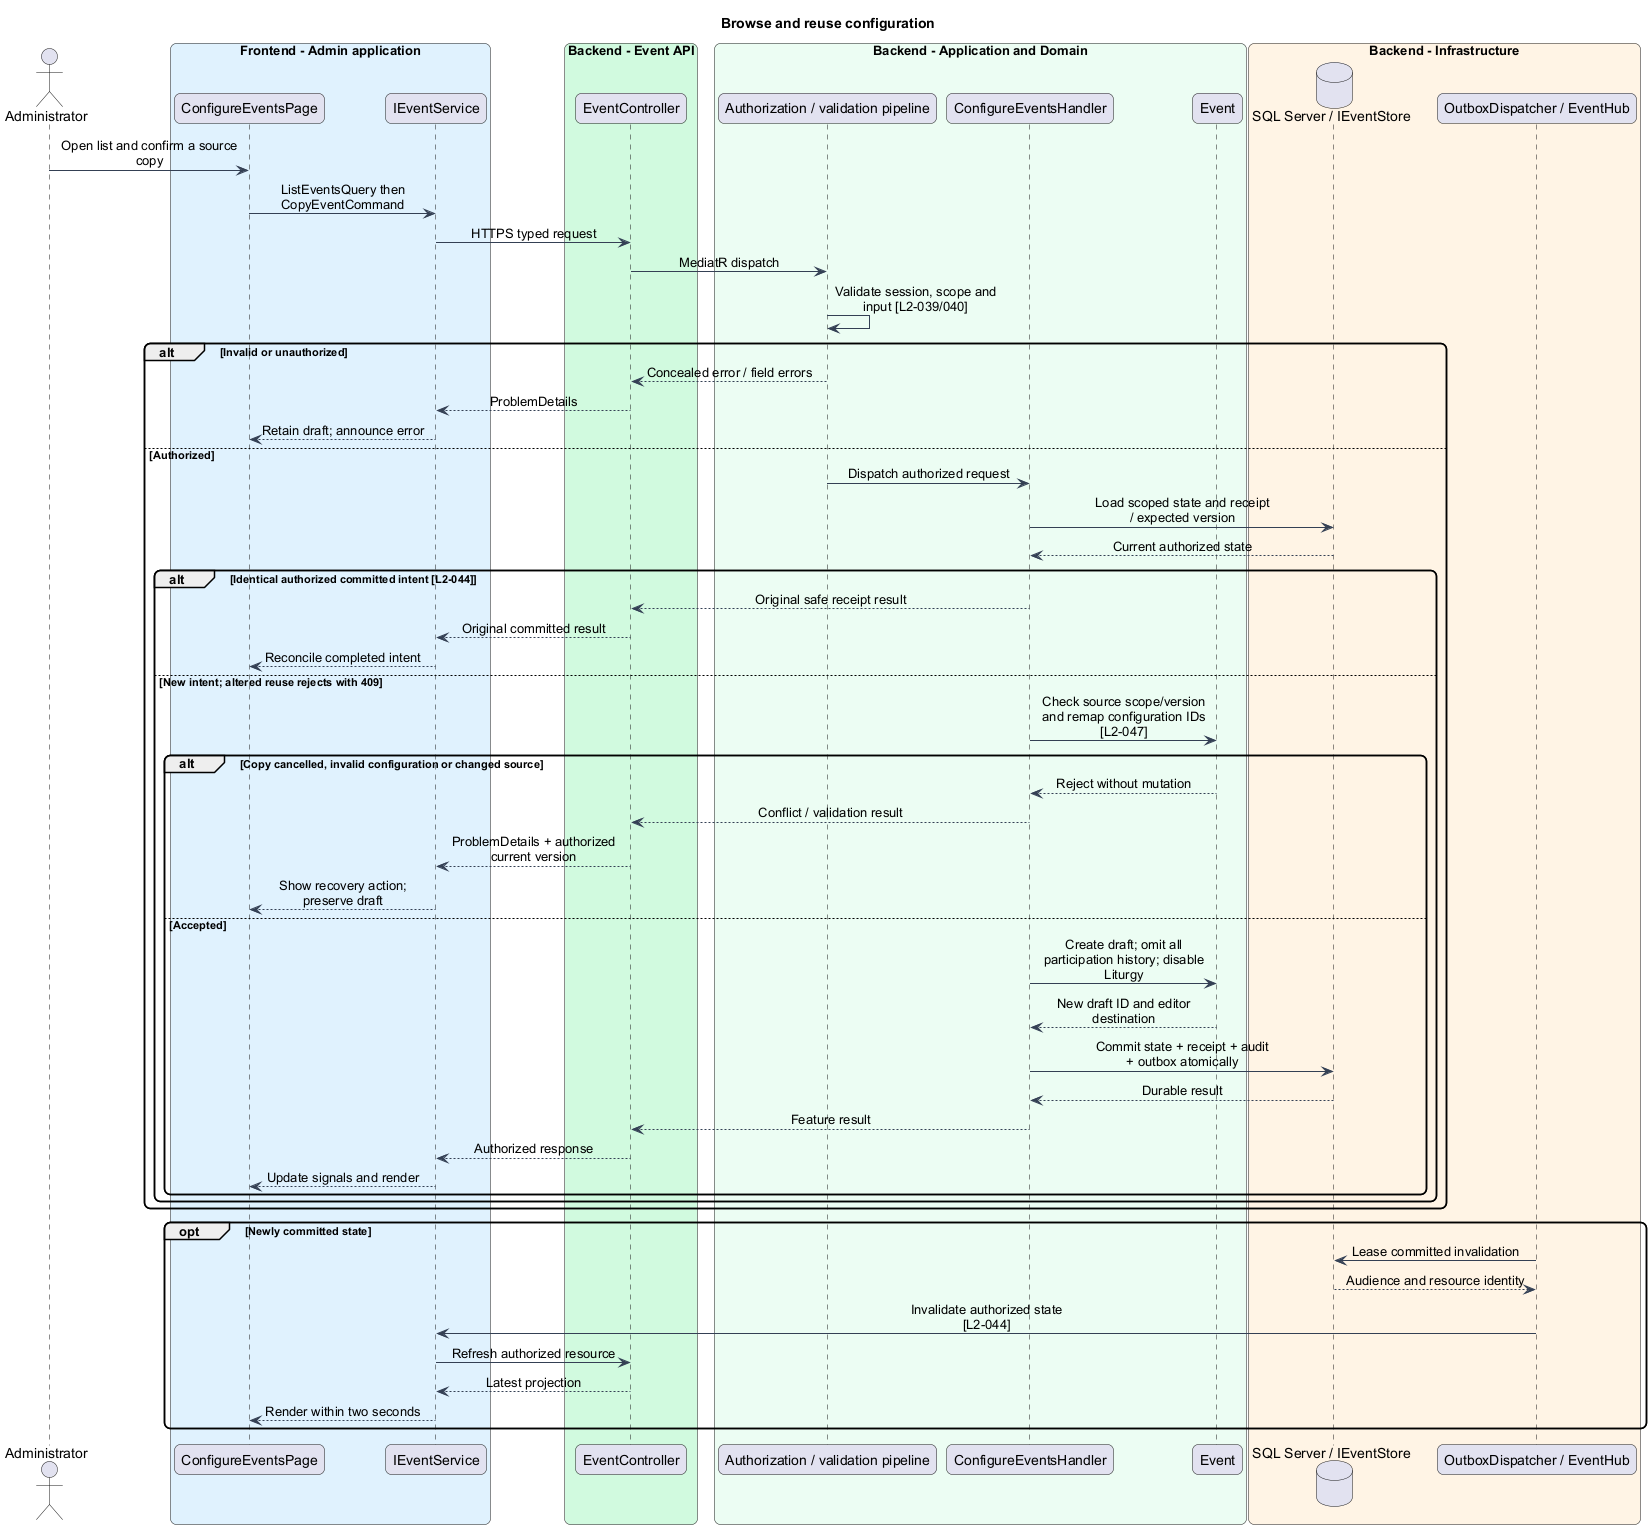

The diagram above was rendered by PlantUML. Its source (embedded in the PNG):
@startuml
skinparam backgroundColor #FFFFFF
skinparam shadowing false
skinparam roundcorner 12
skinparam defaultFontName Arial
skinparam ArrowColor #344054
skinparam classBackgroundColor #F9FAFB
skinparam classBorderColor #344054
skinparam sequenceMessageAlign center
skinparam maxMessageSize 180
title Browse and reuse configuration
actor "Administrator" as actor
box "Frontend - Admin application" #E0F2FE
participant "ConfigureEventsPage" as page
participant "IEventService" as client
end box
box "Backend - Event API" #D1FADF
participant "EventController" as controller
end box
box "Backend - Application and Domain" #ECFDF3
participant "Authorization / validation pipeline" as gate
participant "ConfigureEventsHandler" as handler
participant "Event" as entity
end box
box "Backend - Infrastructure" #FFF4E5
database "SQL Server / IEventStore" as db
participant "OutboxDispatcher / EventHub" as push
end box
actor -> page : Open list and confirm a source copy
page -> client : ListEventsQuery then CopyEventCommand
client -> controller : HTTPS typed request
controller -> gate : MediatR dispatch
gate -> gate : Validate session, scope and input [L2-039/040]
alt Invalid or unauthorized
gate --> controller : Concealed error / field errors
controller --> client : ProblemDetails
client --> page : Retain draft; announce error
else Authorized
gate -> handler : Dispatch authorized request
handler -> db : Load scoped state and receipt / expected version
db --> handler : Current authorized state
alt Identical authorized committed intent [L2-044]
handler --> controller : Original safe receipt result
controller --> client : Original committed result
client --> page : Reconcile completed intent
else New intent; altered reuse rejects with 409
handler -> entity : Check source scope/version and remap configuration IDs [L2-047]
alt Copy cancelled, invalid configuration or changed source
entity --> handler : Reject without mutation
handler --> controller : Conflict / validation result
controller --> client : ProblemDetails + authorized current version
client --> page : Show recovery action; preserve draft
else Accepted
handler -> entity : Create draft; omit all participation history; disable Liturgy
entity --> handler : New draft ID and editor destination
handler -> db : Commit state + receipt + audit + outbox atomically
db --> handler : Durable result
handler --> controller : Feature result
controller --> client : Authorized response
client --> page : Update signals and render
end
end
end
opt Newly committed state
push -> db : Lease committed invalidation
db --> push : Audience and resource identity
push -> client : Invalidate authorized state [L2-044]
client -> controller : Refresh authorized resource
controller --> client : Latest projection
client --> page : Render within two seconds
end
@enduml